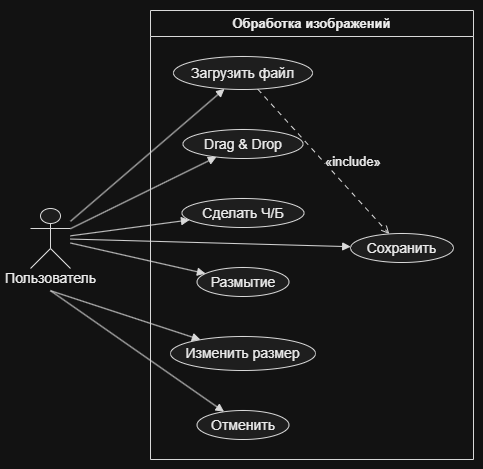

The diagram above was exported from draw.io. Its source (the exported page's mxGraphModel, read from the mxfile embedded in the PNG):
<mxGraphModel dx="1694" dy="940" grid="1" gridSize="10" guides="1" tooltips="1" connect="1" arrows="1" fold="1" page="1" pageScale="1" pageWidth="827" pageHeight="1169" math="0" shadow="0">
  <root>
    <mxCell id="0" />
    <mxCell id="1" parent="0" />
    <UserObject label="" plantUmlData="{&#10;  &quot;data&quot;: &quot;@startuml\nleft to right direction\nactor \&quot;Пользователь\&quot; as user\nrectangle \&quot;Обработка изображений\&quot; {\n  usecase \&quot;Загрузить файл\&quot; as UC1\n  usecase \&quot;Drag &amp; Drop\&quot; as UC2\n  usecase \&quot;Сделать Ч/Б\&quot; as UC3\n  usecase \&quot;Размытие\&quot; as UC4\n  usecase \&quot;Изменить размер\&quot; as UC5\n  usecase \&quot;Отменить\&quot; as UC6\n  usecase \&quot;Сохранить\&quot; as UC7\n}\nuser --&gt; UC1\nuser --&gt; UC2\nuser --&gt; UC3\nuser --&gt; UC4\nuser --&gt; UC5\nuser --&gt; UC6\nuser --&gt; UC7\nUC1 ..&gt; UC7 : &lt;&lt;include&gt;&gt;\n@enduml&quot;,&#10;  &quot;config&quot;: null&#10;}" id="nivZKvkL1GCoucNVRQGJ-16">
      <mxCell connectable="0" parent="1" style="group;transparentBounds=1;editIcon=1;lockedGroup=0;groupPadding=10;" vertex="1">
        <mxGeometry as="geometry" />
      </mxCell>
    </UserObject>
    <UserObject label="Обработка изображений" plantUmlId="rect_0" plantUmlBaseStyle="swimlane;collapsible=0;startSize=26;fillColor=none;strokeColor=#181818;fontColor=#000000;fontSize=13;fontStyle=1;whiteSpace=wrap;" plantUmlBaseValue="Обработка изображений" id="nivZKvkL1GCoucNVRQGJ-17">
      <mxCell parent="nivZKvkL1GCoucNVRQGJ-16" style="swimlane;collapsible=0;startSize=26;fillColor=none;strokeColor=#181818;fontColor=#000000;fontSize=13;fontStyle=1;whiteSpace=wrap;" vertex="1">
        <mxGeometry height="449" width="323" x="150" y="30" as="geometry" />
      </mxCell>
    </UserObject>
    <UserObject label="Загрузить файл" plantUmlId="uc_1" plantUmlBaseStyle="ellipse;html=1;fillColor=#F1F1F1;strokeColor=#181818;whiteSpace=wrap;fontColor=#000000;fontSize=14;" plantUmlBaseValue="Загрузить файл" id="nivZKvkL1GCoucNVRQGJ-18">
      <mxCell parent="nivZKvkL1GCoucNVRQGJ-17" style="ellipse;html=1;fillColor=#F1F1F1;strokeColor=#181818;whiteSpace=wrap;fontColor=#000000;fontSize=14;" vertex="1">
        <mxGeometry height="33" width="139" x="23" y="46" as="geometry" />
      </mxCell>
    </UserObject>
    <UserObject label="Drag &amp;amp; Drop" plantUmlId="uc_2" plantUmlBaseStyle="ellipse;html=1;fillColor=#F1F1F1;strokeColor=#181818;whiteSpace=wrap;fontColor=#000000;fontSize=14;" plantUmlBaseValue="Drag &amp;amp; Drop" id="nivZKvkL1GCoucNVRQGJ-19">
      <mxCell parent="nivZKvkL1GCoucNVRQGJ-17" style="ellipse;html=1;fillColor=#F1F1F1;strokeColor=#181818;whiteSpace=wrap;fontColor=#000000;fontSize=14;" vertex="1">
        <mxGeometry height="29" width="120" x="32.5" y="119" as="geometry" />
      </mxCell>
    </UserObject>
    <UserObject label="Сделать Ч/Б" plantUmlId="uc_3" plantUmlBaseStyle="ellipse;html=1;fillColor=#F1F1F1;strokeColor=#181818;whiteSpace=wrap;fontColor=#000000;fontSize=14;" plantUmlBaseValue="Сделать Ч/Б" id="nivZKvkL1GCoucNVRQGJ-20">
      <mxCell parent="nivZKvkL1GCoucNVRQGJ-17" style="ellipse;html=1;fillColor=#F1F1F1;strokeColor=#181818;whiteSpace=wrap;fontColor=#000000;fontSize=14;" vertex="1">
        <mxGeometry height="29" width="122" x="31.5" y="188" as="geometry" />
      </mxCell>
    </UserObject>
    <UserObject label="Размытие" plantUmlId="uc_4" plantUmlBaseStyle="ellipse;html=1;fillColor=#F1F1F1;strokeColor=#181818;whiteSpace=wrap;fontColor=#000000;fontSize=14;" plantUmlBaseValue="Размытие" id="nivZKvkL1GCoucNVRQGJ-21">
      <mxCell parent="nivZKvkL1GCoucNVRQGJ-17" style="ellipse;html=1;fillColor=#F1F1F1;strokeColor=#181818;whiteSpace=wrap;fontColor=#000000;fontSize=14;" vertex="1">
        <mxGeometry height="29" width="92" x="46.5" y="257" as="geometry" />
      </mxCell>
    </UserObject>
    <UserObject label="Изменить размер" plantUmlId="uc_5" plantUmlBaseStyle="ellipse;html=1;fillColor=#F1F1F1;strokeColor=#181818;whiteSpace=wrap;fontColor=#000000;fontSize=14;" plantUmlBaseValue="Изменить размер" id="nivZKvkL1GCoucNVRQGJ-22">
      <mxCell parent="nivZKvkL1GCoucNVRQGJ-17" style="ellipse;html=1;fillColor=#F1F1F1;strokeColor=#181818;whiteSpace=wrap;fontColor=#000000;fontSize=14;" vertex="1">
        <mxGeometry height="34" width="145" x="20" y="326" as="geometry" />
      </mxCell>
    </UserObject>
    <UserObject label="Отменить" plantUmlId="uc_6" plantUmlBaseStyle="ellipse;html=1;fillColor=#F1F1F1;strokeColor=#181818;whiteSpace=wrap;fontColor=#000000;fontSize=14;" plantUmlBaseValue="Отменить" id="nivZKvkL1GCoucNVRQGJ-23">
      <mxCell parent="nivZKvkL1GCoucNVRQGJ-17" style="ellipse;html=1;fillColor=#F1F1F1;strokeColor=#181818;whiteSpace=wrap;fontColor=#000000;fontSize=14;" vertex="1">
        <mxGeometry height="29" width="92" x="46.5" y="400" as="geometry" />
      </mxCell>
    </UserObject>
    <UserObject label="Сохранить" plantUmlId="uc_7" plantUmlBaseStyle="ellipse;html=1;fillColor=#F1F1F1;strokeColor=#181818;whiteSpace=wrap;fontColor=#000000;fontSize=14;" plantUmlBaseValue="Сохранить" id="nivZKvkL1GCoucNVRQGJ-24">
      <mxCell parent="nivZKvkL1GCoucNVRQGJ-17" style="ellipse;html=1;fillColor=#F1F1F1;strokeColor=#181818;whiteSpace=wrap;fontColor=#000000;fontSize=14;" vertex="1">
        <mxGeometry height="29" width="103" x="200" y="223" as="geometry" />
      </mxCell>
    </UserObject>
    <UserObject label="«include»" plantUmlId="rel_17" plantUmlBaseStyle="endArrow=open;dashed=1;dashPattern=5 5;strokeColor=#181818;fontColor=#000000;fontSize=13;edgeStyle=none;rounded=0;html=1;labelPosition=right;align=left;curved=0;endSize=6;sourcePerimeterSpacing=0;targetPerimeterSpacing=0;" plantUmlBaseValue="«include»" id="nivZKvkL1GCoucNVRQGJ-34">
      <mxCell edge="1" parent="nivZKvkL1GCoucNVRQGJ-17" source="nivZKvkL1GCoucNVRQGJ-18" style="endArrow=open;dashed=1;dashPattern=5 5;strokeColor=#181818;fontColor=#000000;fontSize=13;edgeStyle=none;rounded=0;html=1;labelPosition=right;align=left;curved=0;endSize=6;sourcePerimeterSpacing=0;targetPerimeterSpacing=0;" target="nivZKvkL1GCoucNVRQGJ-24">
        <mxGeometry relative="1" as="geometry" />
      </mxCell>
    </UserObject>
    <UserObject label="" plantUmlId="actor_8" plantUmlBaseStyle="shape=umlActor;html=1;fillColor=#F1F1F1;strokeColor=#181818;fontColor=#000000;fontSize=14;" plantUmlBaseValue="" id="nivZKvkL1GCoucNVRQGJ-25">
      <mxCell parent="nivZKvkL1GCoucNVRQGJ-16" style="shape=umlActor;html=1;fillColor=#F1F1F1;strokeColor=#181818;fontColor=#000000;fontSize=14;" vertex="1">
        <mxGeometry height="60" width="40" x="30" y="228" as="geometry" />
      </mxCell>
    </UserObject>
    <UserObject label="Пользователь" plantUmlId="actorlbl_9" plantUmlBaseStyle="text;html=1;align=center;verticalAlign=middle;spacingBottom=1;fontColor=#000000;fontSize=14;part=1;" plantUmlBaseValue="Пользователь" id="nivZKvkL1GCoucNVRQGJ-26">
      <mxCell parent="nivZKvkL1GCoucNVRQGJ-25" style="text;html=1;align=center;verticalAlign=middle;spacingBottom=1;fontColor=#000000;fontSize=14;part=1;" vertex="1">
        <mxGeometry height="17" width="100" x="-30" y="62" as="geometry" />
      </mxCell>
    </UserObject>
    <UserObject label="" plantUmlId="rel_10" plantUmlBaseStyle="endArrow=block;endFill=1;strokeColor=#181818;fontColor=#000000;fontSize=13;edgeStyle=none;rounded=0;html=1;curved=0;endSize=6;sourcePerimeterSpacing=0;targetPerimeterSpacing=0;" plantUmlBaseValue="" id="nivZKvkL1GCoucNVRQGJ-27">
      <mxCell edge="1" parent="nivZKvkL1GCoucNVRQGJ-16" source="nivZKvkL1GCoucNVRQGJ-25" style="endArrow=block;endFill=1;strokeColor=#181818;fontColor=#000000;fontSize=13;edgeStyle=none;rounded=0;html=1;curved=0;endSize=6;sourcePerimeterSpacing=0;targetPerimeterSpacing=0;" target="nivZKvkL1GCoucNVRQGJ-18">
        <mxGeometry relative="1" as="geometry" />
      </mxCell>
    </UserObject>
    <UserObject label="" plantUmlId="rel_11" plantUmlBaseStyle="endArrow=block;endFill=1;strokeColor=#181818;fontColor=#000000;fontSize=13;edgeStyle=none;rounded=0;html=1;curved=0;endSize=6;sourcePerimeterSpacing=0;targetPerimeterSpacing=0;" plantUmlBaseValue="" id="nivZKvkL1GCoucNVRQGJ-28">
      <mxCell edge="1" parent="nivZKvkL1GCoucNVRQGJ-16" source="nivZKvkL1GCoucNVRQGJ-25" style="endArrow=block;endFill=1;strokeColor=#181818;fontColor=#000000;fontSize=13;edgeStyle=none;rounded=0;html=1;curved=0;endSize=6;sourcePerimeterSpacing=0;targetPerimeterSpacing=0;" target="nivZKvkL1GCoucNVRQGJ-19">
        <mxGeometry relative="1" as="geometry" />
      </mxCell>
    </UserObject>
    <UserObject label="" plantUmlId="rel_12" plantUmlBaseStyle="endArrow=block;endFill=1;strokeColor=#181818;fontColor=#000000;fontSize=13;edgeStyle=none;rounded=0;html=1;curved=0;endSize=6;sourcePerimeterSpacing=0;targetPerimeterSpacing=0;" plantUmlBaseValue="" id="nivZKvkL1GCoucNVRQGJ-29">
      <mxCell edge="1" parent="nivZKvkL1GCoucNVRQGJ-16" source="nivZKvkL1GCoucNVRQGJ-25" style="endArrow=block;endFill=1;strokeColor=#181818;fontColor=#000000;fontSize=13;edgeStyle=none;rounded=0;html=1;curved=0;endSize=6;sourcePerimeterSpacing=0;targetPerimeterSpacing=0;" target="nivZKvkL1GCoucNVRQGJ-20">
        <mxGeometry relative="1" as="geometry" />
      </mxCell>
    </UserObject>
    <UserObject label="" plantUmlId="rel_13" plantUmlBaseStyle="endArrow=block;endFill=1;strokeColor=#181818;fontColor=#000000;fontSize=13;edgeStyle=none;rounded=0;html=1;curved=0;endSize=6;sourcePerimeterSpacing=0;targetPerimeterSpacing=0;" plantUmlBaseValue="" id="nivZKvkL1GCoucNVRQGJ-30">
      <mxCell edge="1" parent="nivZKvkL1GCoucNVRQGJ-16" source="nivZKvkL1GCoucNVRQGJ-25" style="endArrow=block;endFill=1;strokeColor=#181818;fontColor=#000000;fontSize=13;edgeStyle=none;rounded=0;html=1;curved=0;endSize=6;sourcePerimeterSpacing=0;targetPerimeterSpacing=0;" target="nivZKvkL1GCoucNVRQGJ-21">
        <mxGeometry relative="1" as="geometry" />
      </mxCell>
    </UserObject>
    <UserObject label="" plantUmlId="rel_14" plantUmlBaseStyle="endArrow=block;endFill=1;strokeColor=#181818;fontColor=#000000;fontSize=13;edgeStyle=none;rounded=0;html=1;exitX=0.5;exitY=1.37;exitPerimeter=0;curved=0;endSize=6;sourcePerimeterSpacing=0;targetPerimeterSpacing=0;" plantUmlBaseValue="" id="nivZKvkL1GCoucNVRQGJ-31">
      <mxCell edge="1" parent="nivZKvkL1GCoucNVRQGJ-16" source="nivZKvkL1GCoucNVRQGJ-25" style="endArrow=block;endFill=1;strokeColor=#181818;fontColor=#000000;fontSize=13;edgeStyle=none;rounded=0;html=1;exitX=0.5;exitY=1.37;exitPerimeter=0;curved=0;endSize=6;sourcePerimeterSpacing=0;targetPerimeterSpacing=0;" target="nivZKvkL1GCoucNVRQGJ-22">
        <mxGeometry relative="1" as="geometry" />
      </mxCell>
    </UserObject>
    <UserObject label="" plantUmlId="rel_15" plantUmlBaseStyle="endArrow=block;endFill=1;strokeColor=#181818;fontColor=#000000;fontSize=13;edgeStyle=none;rounded=0;html=1;exitX=0.5;exitY=1.37;exitPerimeter=0;curved=0;endSize=6;sourcePerimeterSpacing=0;targetPerimeterSpacing=0;" plantUmlBaseValue="" id="nivZKvkL1GCoucNVRQGJ-32">
      <mxCell edge="1" parent="nivZKvkL1GCoucNVRQGJ-16" source="nivZKvkL1GCoucNVRQGJ-25" style="endArrow=block;endFill=1;strokeColor=#181818;fontColor=#000000;fontSize=13;edgeStyle=none;rounded=0;html=1;exitX=0.5;exitY=1.37;exitPerimeter=0;curved=0;endSize=6;sourcePerimeterSpacing=0;targetPerimeterSpacing=0;" target="nivZKvkL1GCoucNVRQGJ-23">
        <mxGeometry relative="1" as="geometry" />
      </mxCell>
    </UserObject>
    <UserObject label="" plantUmlId="rel_16" plantUmlBaseStyle="endArrow=block;endFill=1;strokeColor=#181818;fontColor=#000000;fontSize=13;edgeStyle=none;rounded=0;html=1;curved=0;endSize=6;sourcePerimeterSpacing=0;targetPerimeterSpacing=0;" plantUmlBaseValue="" id="nivZKvkL1GCoucNVRQGJ-33">
      <mxCell edge="1" parent="nivZKvkL1GCoucNVRQGJ-16" source="nivZKvkL1GCoucNVRQGJ-25" style="endArrow=block;endFill=1;strokeColor=#181818;fontColor=#000000;fontSize=13;edgeStyle=none;rounded=0;html=1;curved=0;endSize=6;sourcePerimeterSpacing=0;targetPerimeterSpacing=0;" target="nivZKvkL1GCoucNVRQGJ-24">
        <mxGeometry relative="1" as="geometry" />
      </mxCell>
    </UserObject>
  </root>
</mxGraphModel>